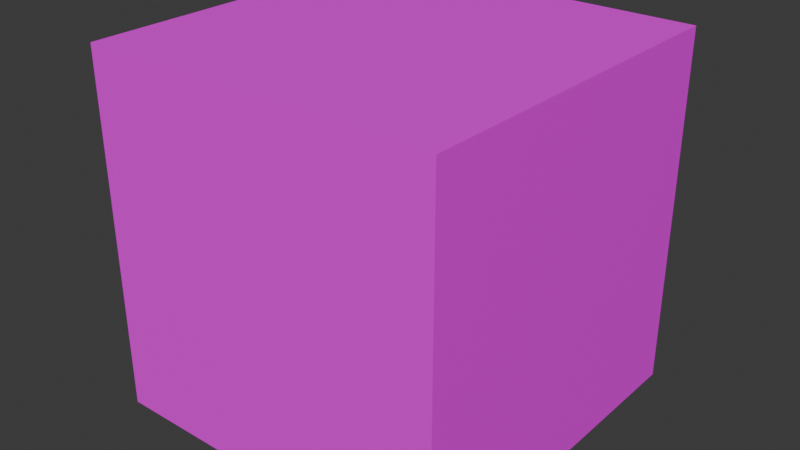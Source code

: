 # Source: craftingTable.blend  (saved by Blender 4.2.66; exported with 4.5.12 LTS)
import bpy
from mathutils import Matrix  # noqa: F401  (used for matrix-valued properties, if any)

bpy.ops.wm.read_factory_settings(use_empty=True)
scene = bpy.context.scene
scene.name = 'Scene'

# ---- collections
col_collection = bpy.data.collections.new('Collection'); scene.collection.children.link(col_collection)

# ---- images (referenced by path relative to the original .blend; pixels are not part of the script)
import os
ASSET_DIR = os.environ.get("B2B_ASSET_DIR", "")  # directory of the original .blend (textures are referenced by path, not embedded)
HERE = os.path.dirname(os.path.abspath(__file__))  # packed textures are extracted next to this script under _unpacked/

def load_image(name, relpath, width, height, colorspace="sRGB"):
    """Load a texture the original file referenced (path relative to the .blend, or extracted next to this script)."""
    p = next((c for c in (os.path.join(HERE, relpath), os.path.join(ASSET_DIR, relpath)) if relpath and os.path.exists(c)), "")
    if p:
        img = bpy.data.images.load(p, check_existing=True)
        img.name = name
    else:  # same state as the original file: an image datablock whose file is absent (Cycles renders it pink)
        img = bpy.data.images.new(name, width, height)
        img.source = "FILE"
        img.filepath = "//" + (relpath or name)
    img.colorspace_settings.name = colorspace
    return img
img_crafting_table_top_png = load_image('crafting_table_top.png', 'crafting_table_top.png', 1024, 1024, 'sRGB')
img_crafting_table_front_png = load_image('crafting_table_front.png', 'crafting_table_front.png', 1024, 1024, 'sRGB')
img_crafting_table_side_png = load_image('crafting_table_side.png', 'crafting_table_side.png', 1024, 1024, 'sRGB')
img_oak_planks_png = load_image('oak_planks.png', 'oak_planks.png', 1024, 1024, 'sRGB')

# ---- materials (node trees are filled in below, after node groups)
mat_top = bpy.data.materials.new('top')
mat_top.alpha_threshold = 0.0
mat_top.use_transparent_shadow = False
mat_top.roughness = 0.5
mat_top.line_color = (0.0, 0.0, 0.0, 1.0)
mat_front = bpy.data.materials.new('front')
mat_side = bpy.data.materials.new('side')
mat_bottom = bpy.data.materials.new('bottom')

# ---- material node trees
mat_top.use_nodes = True; mat_top.node_tree.nodes.clear()
_N = mat_top.node_tree.nodes; _L = mat_top.node_tree.links
n0 = _N.new('ShaderNodeOutputMaterial'); n0.name = 'Material Output'; n0.location = (300, 300)
n1 = _N.new('ShaderNodeBsdfPrincipled'); n1.name = 'Principled BSDF'; n1.location = (10, 300)
n2 = _N.new('ShaderNodeTexImage'); n2.name = 'Image Texture'; n2.location = (-280, 280)
n2.image = img_crafting_table_top_png
n2.interpolation = 'Closest'
_L.new(n1.outputs[0], n0.inputs[0])
_L.new(n2.outputs[0], n1.inputs[0])
n0.is_active_output = True
mat_front.use_nodes = True; mat_front.node_tree.nodes.clear()
_N = mat_front.node_tree.nodes; _L = mat_front.node_tree.links
n0 = _N.new('ShaderNodeBsdfPrincipled'); n0.name = 'Principled BSDF'; n0.location = (10, 300)
n1 = _N.new('ShaderNodeOutputMaterial'); n1.name = 'Material Output'; n1.location = (300, 300)
n2 = _N.new('ShaderNodeTexImage'); n2.name = 'Image Texture'; n2.location = (-280, 280)
n2.image = img_crafting_table_front_png
n2.interpolation = 'Closest'
_L.new(n0.outputs[0], n1.inputs[0])
_L.new(n2.outputs[0], n0.inputs[0])
n1.is_active_output = True
mat_side.use_nodes = True; mat_side.node_tree.nodes.clear()
_N = mat_side.node_tree.nodes; _L = mat_side.node_tree.links
n0 = _N.new('ShaderNodeBsdfPrincipled'); n0.name = 'Principled BSDF'; n0.location = (10, 300)
n1 = _N.new('ShaderNodeOutputMaterial'); n1.name = 'Material Output'; n1.location = (300, 300)
n2 = _N.new('ShaderNodeTexImage'); n2.name = 'Image Texture'; n2.location = (-280, 280)
n2.image = img_crafting_table_side_png
n2.interpolation = 'Closest'
_L.new(n0.outputs[0], n1.inputs[0])
_L.new(n2.outputs[0], n0.inputs[0])
n1.is_active_output = True
mat_bottom.use_nodes = True; mat_bottom.node_tree.nodes.clear()
_N = mat_bottom.node_tree.nodes; _L = mat_bottom.node_tree.links
n0 = _N.new('ShaderNodeBsdfPrincipled'); n0.name = 'Principled BSDF'; n0.location = (10, 300)
n1 = _N.new('ShaderNodeOutputMaterial'); n1.name = 'Material Output'; n1.location = (300, 300)
n2 = _N.new('ShaderNodeTexImage'); n2.name = 'Image Texture'; n2.location = (-280, 280)
n2.image = img_oak_planks_png
n2.interpolation = 'Closest'
_L.new(n0.outputs[0], n1.inputs[0])
_L.new(n2.outputs[0], n0.inputs[0])
n1.is_active_output = True

# ---- world
world_world = bpy.data.worlds.new('World'); scene.world = world_world
world_world.use_nodes = True; world_world.node_tree.nodes.clear()
_N = world_world.node_tree.nodes; _L = world_world.node_tree.links
n0 = _N.new('ShaderNodeOutputWorld'); n0.name = 'World Output'; n0.location = (300, 300)
n1 = _N.new('ShaderNodeBackground'); n1.name = 'Background'; n1.location = (10, 300)
n1.inputs[0].default_value = (0.05088, 0.05088, 0.05088, 1.0)
_L.new(n1.outputs[0], n0.inputs[0])
n0.is_active_output = True
world_world.color = (0.05088, 0.05088, 0.05088)
world_world.sun_shadow_jitter_overblur = 0.0

# ---- meshes
me_cube = bpy.data.meshes.new('Cube')
me_cube.from_pydata([(1.0, 1.0, 1.0), (1.0, 1.0, -1.0), (1.0, -1.0, 1.0), (1.0, -1.0, -1.0), (-1.0, 1.0, 1.0), (-1.0, 1.0, -1.0), (-1.0, -1.0, 1.0), (-1.0, -1.0, -1.0)], [], [(0, 4, 6, 2), (3, 2, 6, 7), (7, 6, 4, 5), (5, 1, 3, 7), (1, 0, 2, 3), (5, 4, 0, 1)])
me_cube.polygons.foreach_set('material_index', [0, 2, 2, 3, 1, 1])
_uv = me_cube.uv_layers.new(name='UVMap')
_uv.uv.foreach_set('vector', [1.0, 1.0, 0.0, 1.0, 0.0, 0.0, 1.0, 0.0, 1.0, 0.0, 1.0, 1.0, 0.0, 1.0, 0.0, 0.0, 1.0, 0.0, 1.0, 1.0, 0.0, 1.0, 0.0, 0.0, 0.0, 1.0, 1.0, 1.0, 1.0, 0.0, 0.0, 0.0, 1.0, 0.0, 1.0, 1.0, 0.0, 1.0, 0.0, 0.0, 1.0, 0.0, 1.0, 1.0, 0.0, 1.0, 0.0, 0.0])
me_cube.materials.append(mat_top)
me_cube.materials.append(mat_front)
me_cube.materials.append(mat_side)
me_cube.materials.append(mat_bottom)
me_cube.use_mirror_vertex_groups = False
me_cube.update()

# ---- objects
ob_cube = bpy.data.objects.new('Cube', me_cube)

# ---- transforms, parenting, visibility, modifiers, constraints
ob_cube.location = (0.0, 0.0, 0.0)
ob_cube.scale = (0.5, 0.5, 0.5)
ob_cube.lock_rotations_4d = False
ob_cube.empty_display_type = 'ARROWS'
ob_cube.lineart.crease_threshold = 0.0

# ---- collection membership
col_collection.objects.link(ob_cube)

# ---- scene / render settings (as saved in the file)
scene.frame_start = 1; scene.frame_end = 250; scene.frame_set(1)
scene.render.engine = 'BLENDER_EEVEE_NEXT'
bpy.context.view_layer.update()

# ---- added for rendering (the .blend has no active camera and no usable light): camera, sun
cam_auto = bpy.data.cameras.new('AutoCamera')
cam_auto.lens = 50.0
cam_auto.sensor_width = 36.0
cam_auto.clip_end = 1000.0
ob_auto_camera = bpy.data.objects.new('AutoCamera', cam_auto)
scene.collection.objects.link(ob_auto_camera)
ob_auto_camera.location = (1.60254, -1.92304, 1.28203)
ob_auto_camera.rotation_euler = (1.09748, -7.21219e-08, 0.694738)
scene.camera = ob_auto_camera
light_auto_sun = bpy.data.lights.new('AutoSun', 'SUN')
light_auto_sun.energy = 3.0
light_auto_sun.angle = 0.0523599
ob_auto_sun = bpy.data.objects.new('AutoSun', light_auto_sun)
scene.collection.objects.link(ob_auto_sun)
ob_auto_sun.rotation_euler = (0.872665, 0.174533, 0.523599)
bpy.context.view_layer.update()
